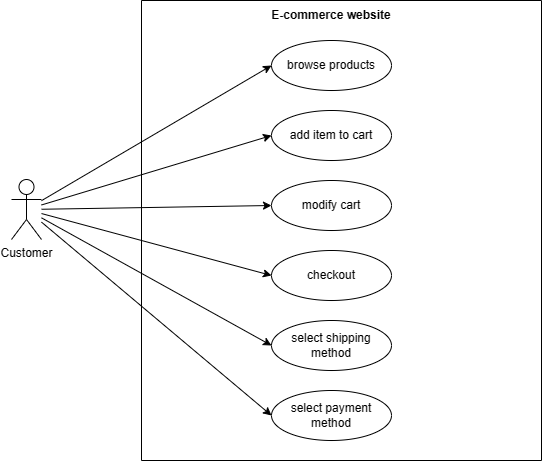

The diagram above was exported from draw.io. Its source (the exported page's mxGraphModel, read from the mxfile embedded in the PNG):
<mxGraphModel dx="979" dy="430" grid="1" gridSize="10" guides="1" tooltips="1" connect="1" arrows="1" fold="1" page="1" pageScale="1" pageWidth="850" pageHeight="1100" math="0" shadow="0">
  <root>
    <mxCell id="0" />
    <mxCell id="1" parent="0" />
    <mxCell id="eP1-xzx8ArFCbD7i_vi8-1" value="" style="swimlane;startSize=0;" vertex="1" parent="1">
      <mxGeometry x="210" y="20" width="400" height="460" as="geometry" />
    </mxCell>
    <mxCell id="eP1-xzx8ArFCbD7i_vi8-3" value="&lt;b&gt;E-commerce website&lt;/b&gt;" style="text;html=1;strokeColor=none;fillColor=none;align=center;verticalAlign=middle;whiteSpace=wrap;rounded=0;" vertex="1" parent="eP1-xzx8ArFCbD7i_vi8-1">
      <mxGeometry x="110" width="160" height="30" as="geometry" />
    </mxCell>
    <mxCell id="eP1-xzx8ArFCbD7i_vi8-5" value="browse products" style="ellipse;whiteSpace=wrap;html=1;" vertex="1" parent="eP1-xzx8ArFCbD7i_vi8-1">
      <mxGeometry x="130" y="40" width="120" height="50" as="geometry" />
    </mxCell>
    <mxCell id="eP1-xzx8ArFCbD7i_vi8-6" value="add item to cart" style="ellipse;whiteSpace=wrap;html=1;" vertex="1" parent="eP1-xzx8ArFCbD7i_vi8-1">
      <mxGeometry x="130" y="110" width="120" height="50" as="geometry" />
    </mxCell>
    <mxCell id="eP1-xzx8ArFCbD7i_vi8-7" value="modify cart" style="ellipse;whiteSpace=wrap;html=1;" vertex="1" parent="eP1-xzx8ArFCbD7i_vi8-1">
      <mxGeometry x="130" y="180" width="120" height="50" as="geometry" />
    </mxCell>
    <mxCell id="eP1-xzx8ArFCbD7i_vi8-8" value="checkout" style="ellipse;whiteSpace=wrap;html=1;" vertex="1" parent="eP1-xzx8ArFCbD7i_vi8-1">
      <mxGeometry x="130" y="250" width="120" height="50" as="geometry" />
    </mxCell>
    <mxCell id="eP1-xzx8ArFCbD7i_vi8-9" value="select shipping method" style="ellipse;whiteSpace=wrap;html=1;" vertex="1" parent="eP1-xzx8ArFCbD7i_vi8-1">
      <mxGeometry x="130" y="320" width="120" height="50" as="geometry" />
    </mxCell>
    <mxCell id="eP1-xzx8ArFCbD7i_vi8-10" value="select payment method" style="ellipse;whiteSpace=wrap;html=1;" vertex="1" parent="eP1-xzx8ArFCbD7i_vi8-1">
      <mxGeometry x="130" y="390" width="120" height="50" as="geometry" />
    </mxCell>
    <mxCell id="eP1-xzx8ArFCbD7i_vi8-4" value="Customer" style="shape=umlActor;verticalLabelPosition=bottom;verticalAlign=top;html=1;outlineConnect=0;" vertex="1" parent="1">
      <mxGeometry x="80" y="199" width="30" height="60" as="geometry" />
    </mxCell>
    <mxCell id="eP1-xzx8ArFCbD7i_vi8-12" value="" style="endArrow=classic;html=1;rounded=0;entryX=0;entryY=0.5;entryDx=0;entryDy=0;" edge="1" parent="1" source="eP1-xzx8ArFCbD7i_vi8-4" target="eP1-xzx8ArFCbD7i_vi8-5">
      <mxGeometry width="50" height="50" relative="1" as="geometry">
        <mxPoint x="120" y="240" as="sourcePoint" />
        <mxPoint x="450" y="180" as="targetPoint" />
      </mxGeometry>
    </mxCell>
    <mxCell id="eP1-xzx8ArFCbD7i_vi8-14" value="" style="endArrow=classic;html=1;rounded=0;entryX=0;entryY=0.5;entryDx=0;entryDy=0;" edge="1" parent="1" source="eP1-xzx8ArFCbD7i_vi8-4" target="eP1-xzx8ArFCbD7i_vi8-6">
      <mxGeometry width="50" height="50" relative="1" as="geometry">
        <mxPoint x="400" y="230" as="sourcePoint" />
        <mxPoint x="450" y="180" as="targetPoint" />
      </mxGeometry>
    </mxCell>
    <mxCell id="eP1-xzx8ArFCbD7i_vi8-15" value="" style="endArrow=classic;html=1;rounded=0;entryX=0;entryY=0.5;entryDx=0;entryDy=0;" edge="1" parent="1" source="eP1-xzx8ArFCbD7i_vi8-4" target="eP1-xzx8ArFCbD7i_vi8-7">
      <mxGeometry width="50" height="50" relative="1" as="geometry">
        <mxPoint x="400" y="300" as="sourcePoint" />
        <mxPoint x="450" y="250" as="targetPoint" />
      </mxGeometry>
    </mxCell>
    <mxCell id="eP1-xzx8ArFCbD7i_vi8-16" value="" style="endArrow=classic;html=1;rounded=0;entryX=0;entryY=0.5;entryDx=0;entryDy=0;" edge="1" parent="1" source="eP1-xzx8ArFCbD7i_vi8-4" target="eP1-xzx8ArFCbD7i_vi8-8">
      <mxGeometry width="50" height="50" relative="1" as="geometry">
        <mxPoint x="400" y="360" as="sourcePoint" />
        <mxPoint x="450" y="310" as="targetPoint" />
      </mxGeometry>
    </mxCell>
    <mxCell id="eP1-xzx8ArFCbD7i_vi8-17" value="" style="endArrow=classic;html=1;rounded=0;entryX=0;entryY=0.5;entryDx=0;entryDy=0;" edge="1" parent="1" source="eP1-xzx8ArFCbD7i_vi8-4" target="eP1-xzx8ArFCbD7i_vi8-9">
      <mxGeometry width="50" height="50" relative="1" as="geometry">
        <mxPoint x="400" y="360" as="sourcePoint" />
        <mxPoint x="450" y="310" as="targetPoint" />
      </mxGeometry>
    </mxCell>
    <mxCell id="eP1-xzx8ArFCbD7i_vi8-18" value="" style="endArrow=classic;html=1;rounded=0;entryX=0;entryY=0.5;entryDx=0;entryDy=0;" edge="1" parent="1" source="eP1-xzx8ArFCbD7i_vi8-4" target="eP1-xzx8ArFCbD7i_vi8-10">
      <mxGeometry width="50" height="50" relative="1" as="geometry">
        <mxPoint x="400" y="360" as="sourcePoint" />
        <mxPoint x="450" y="310" as="targetPoint" />
      </mxGeometry>
    </mxCell>
  </root>
</mxGraphModel>